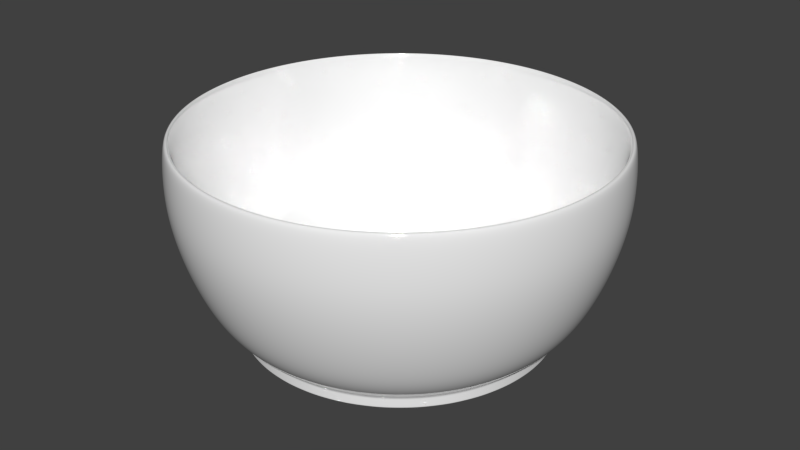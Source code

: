 # Source: 005_bowl.blend  (saved by Blender 2.76.0; exported with 4.5.12 LTS)
import bpy
from mathutils import Matrix  # noqa: F401  (used for matrix-valued properties, if any)

bpy.ops.wm.read_factory_settings(use_empty=True)
scene = bpy.context.scene
scene.name = 'Scene'

# ---- collections
col_collection_1 = bpy.data.collections.new('Collection 1'); scene.collection.children.link(col_collection_1)

# ---- materials (node trees are filled in below, after node groups)
mat_plastic_ceramic = bpy.data.materials.new('plastic/ceramic')
mat_plastic_ceramic.alpha_threshold = 0.0
mat_plastic_ceramic.use_transparent_shadow = False
mat_plastic_ceramic.roughness = 0.5
mat_plastic_ceramic.line_color = (0.0, 0.0, 0.0, 1.0)

# ---- node groups
ng_fresnelblend_001 = bpy.data.node_groups.new('FresnelBlend.001', 'ShaderNodeTree')
_s = ng_fresnelblend_001.interface.new_socket(name='Closure', in_out='OUTPUT', socket_type='NodeSocketShader')
_s = ng_fresnelblend_001.interface.new_socket(name='Color', in_out='INPUT', socket_type='NodeSocketColor')
_s.default_value = (0.4721, 0.8, 0.3498, 1.0)
_s = ng_fresnelblend_001.interface.new_socket(name='Coat', in_out='INPUT', socket_type='NodeSocketColor')
_s.default_value = (0.8, 0.8, 0.8, 1.0)
_s = ng_fresnelblend_001.interface.new_socket(name='Roughness', in_out='INPUT', socket_type='NodeSocketFloat')
_s.default_value = 0.2
_s.min_value = -2.147e+09
_s.max_value = 2.147e+09
_s = ng_fresnelblend_001.interface.new_socket(name='Blend', in_out='INPUT', socket_type='NodeSocketFloat')
_s.default_value = 0.5
_s.min_value = -2.147e+09
_s.max_value = 2.147e+09
_N = ng_fresnelblend_001.nodes; _L = ng_fresnelblend_001.links
n0 = _N.new('ShaderNodeBsdfDiffuse'); n0.name = 'Diffuse BSDF'; n0.location = (-118, -11)
n1 = _N.new('ShaderNodeLayerWeight'); n1.name = 'Fresnel'; n1.location = (-120, 107)
n2 = _N.new('ShaderNodeMixShader'); n2.name = 'Mix Closure'; n2.location = (149, 14)
n2.width = 150
n3 = _N.new('NodeGroupOutput'); n3.name = 'Group Output'; n3.location = (465, 8)
n4 = _N.new('NodeGroupInput'); n4.name = 'Group Input'; n4.location = (-377, -7)
n5 = _N.new('ShaderNodeBsdfAnisotropic'); n5.name = 'Glossy BSDF'; n5.location = (-118, -164)
n5.distribution = 'BECKMANN'
n6 = _N.new('ShaderNodeMath'); n6.name = 'Math'; n6.location = (0, 0)
n6.operation = 'POWER'
_L.new(n1.outputs[0], n2.inputs[0])
_L.new(n0.outputs[0], n2.inputs[1])
_L.new(n5.outputs[0], n2.inputs[2])
_L.new(n4.outputs[0], n0.inputs[0])
_L.new(n4.outputs[1], n5.inputs[0])
_L.new(n4.outputs[3], n1.inputs[0])
_L.new(n2.outputs[0], n3.inputs[0])
_L.new(n4.outputs[2], n6.inputs[0])
_L.new(n6.outputs[0], n5.inputs[1])
n3.is_active_output = True

# ---- material node trees
mat_plastic_ceramic.use_nodes = True; mat_plastic_ceramic.node_tree.nodes.clear()
_N = mat_plastic_ceramic.node_tree.nodes; _L = mat_plastic_ceramic.node_tree.links
n0 = _N.new('ShaderNodeOutputMaterial'); n0.name = 'Material Output'; n0.location = (494, 489)
n0.width = 116
n1 = _N.new('ShaderNodeGroup'); n1.name = 'Diffuse with Coating'; n1.location = (261, 499)
n1.width = 200
n1.node_tree = ng_fresnelblend_001
n1.inputs[0].default_value = (1.0, 1.0, 1.0, 1.0)
n1.inputs[1].default_value = (1.0, 1.0, 1.0, 1.0)
n1.inputs[2].default_value = 1.49e-08
n1.inputs[3].default_value = 0.565
_L.new(n1.outputs[0], n0.inputs[0])
n0.is_active_output = True

# ---- world
world_world = bpy.data.worlds.new('World'); scene.world = world_world
world_world.color = (0.05088, 0.05088, 0.05088)
world_world.use_sun_shadow = False
world_world.sun_shadow_jitter_overblur = 0.0
world_world.cycles.sampling_method = 'MANUAL'
world_world.cycles.sample_map_resolution = 256

# ---- meshes
me_circle_002 = bpy.data.meshes.new('Circle.002')
me_circle_002.from_pydata([(0.0, 1.0, 0.0), (-0.1951, 0.9808, 0.0), (-0.3827, 0.9239, 0.0), (-0.5556, 0.8315, 0.0), (-0.7071, 0.7071, 0.0), (-0.8315, 0.5556, 0.0), (-0.9239, 0.3827, 0.0), (-0.9808, 0.1951, 0.0), (-1.0, 7.55e-08, 0.0), (-0.9808, -0.1951, 0.0), (-0.9239, -0.3827, 0.0), (-0.8315, -0.5556, 0.0), (-0.7071, -0.7071, 0.0), (-0.5556, -0.8315, 0.0), (-0.3827, -0.9239, 0.0), (-0.1951, -0.9808, 0.0), (3.258e-07, -1.0, 0.0), (0.1951, -0.9808, 0.0), (0.3827, -0.9239, 0.0), (0.5556, -0.8315, 0.0), (0.7071, -0.7071, 0.0), (0.8315, -0.5556, 0.0), (0.9239, -0.3827, 0.0), (0.9808, -0.1951, 0.0), (1.0, 9.656e-07, 0.0), (0.9808, 0.1951, 0.0), (0.9239, 0.3827, 0.0), (0.8315, 0.5556, 0.0), (0.7071, 0.7071, 0.0), (0.5556, 0.8315, 0.0), (0.3827, 0.9239, 0.0), (0.1951, 0.9808, 0.0), (0.0, 1.0, 0.0879), (-0.1951, 0.9808, 0.0879), (-0.3827, 0.9239, 0.0879), (-0.5556, 0.8315, 0.0879), (-0.7071, 0.7071, 0.0879), (-0.8315, 0.5556, 0.0879), (-0.9239, 0.3827, 0.0879), (-0.9808, 0.1951, 0.0879), (-1.0, 7.55e-08, 0.0879), (-0.9808, -0.1951, 0.0879), (-0.9239, -0.3827, 0.0879), (-0.8315, -0.5556, 0.0879), (-0.7071, -0.7071, 0.0879), (-0.5556, -0.8315, 0.0879), (-0.3827, -0.9239, 0.0879), (-0.1951, -0.9808, 0.0879), (3.258e-07, -1.0, 0.0879), (0.1951, -0.9808, 0.0879), (0.3827, -0.9239, 0.0879), (0.5556, -0.8315, 0.0879), (0.7071, -0.7071, 0.0879), (0.8315, -0.5556, 0.0879), (0.9239, -0.3827, 0.0879), (0.9808, -0.1951, 0.0879), (1.0, 9.656e-07, 0.0879), (0.9808, 0.1951, 0.0879), (0.9239, 0.3827, 0.0879), (0.8315, 0.5556, 0.0879), (0.7071, 0.7071, 0.0879), (0.5556, 0.8315, 0.0879), (0.3827, 0.9239, 0.0879), (0.1951, 0.9808, 0.0879), (2.374e-08, 1.2, 0.2974), (-0.2341, 1.177, 0.2974), (-0.4592, 1.109, 0.2974), (-0.6667, 0.9977, 0.2974), (-0.8485, 0.8485, 0.2974), (-0.9977, 0.6667, 0.2974), (-1.109, 0.4592, 0.2974), (-1.177, 0.2341, 0.2974), (-1.2, 3.361e-08, 0.2974), (-1.177, -0.2341, 0.2974), (-1.109, -0.4592, 0.2974), (-0.9977, -0.6667, 0.2974), (-0.8485, -0.8485, 0.2974), (-0.6667, -0.9977, 0.2974), (-0.4592, -1.109, 0.2974), (-0.2341, -1.177, 0.2974), (4.147e-07, -1.2, 0.2974), (0.2341, -1.177, 0.2974), (0.4592, -1.109, 0.2974), (0.6667, -0.9977, 0.2974), (0.8485, -0.8485, 0.2974), (0.9977, -0.6667, 0.2974), (1.109, -0.4592, 0.2974), (1.177, -0.2341, 0.2974), (1.2, 1.102e-06, 0.2974), (1.177, 0.2341, 0.2974), (1.109, 0.4592, 0.2974), (0.9977, 0.6667, 0.2974), (0.8485, 0.8485, 0.2974), (0.6667, 0.9977, 0.2974), (0.4592, 1.109, 0.2974), (0.2341, 1.177, 0.2974), (4.128e-08, 1.322, 0.5894), (-0.2579, 1.296, 0.5894), (-0.5058, 1.221, 0.5894), (-0.7343, 1.099, 0.5894), (-0.9346, 0.9346, 0.5894), (-1.099, 0.7343, 0.5894), (-1.221, 0.5058, 0.5894), (-1.296, 0.2579, 0.5894), (-1.322, 6.322e-09, 0.5894), (-1.296, -0.2579, 0.5894), (-1.221, -0.5058, 0.5894), (-1.099, -0.7343, 0.5894), (-0.9346, -0.9346, 0.5894), (-0.7343, -1.099, 0.5894), (-0.5058, -1.221, 0.5894), (-0.2579, -1.296, 0.5894), (4.72e-07, -1.322, 0.5894), (0.2579, -1.296, 0.5894), (0.5058, -1.221, 0.5894), (0.7343, -1.099, 0.5894), (0.9346, -0.9346, 0.5894), (1.099, -0.7343, 0.5894), (1.221, -0.5058, 0.5894), (1.296, -0.2579, 0.5894), (1.322, 1.183e-06, 0.5894), (1.296, 0.2579, 0.5894), (1.221, 0.5058, 0.5894), (1.099, 0.7343, 0.5894), (0.9346, 0.9346, 0.5894), (0.7343, 1.099, 0.5894), (0.5058, 1.221, 0.5894), (0.2579, 1.296, 0.5894), (4.714e-08, 1.379, 1.281), (-0.269, 1.352, 1.281), (-0.5276, 1.274, 1.281), (-0.766, 1.146, 1.281), (-0.9749, 0.9749, 1.281), (-1.146, 0.766, 1.281), (-1.274, 0.5276, 1.281), (-1.352, 0.269, 1.281), (-1.379, -5.111e-09, 1.281), (-1.352, -0.269, 1.281), (-1.274, -0.5276, 1.281), (-1.146, -0.766, 1.281), (-0.9749, -0.9749, 1.281), (-0.766, -1.146, 1.281), (-0.5276, -1.274, 1.281), (-0.269, -1.352, 1.281), (4.964e-07, -1.379, 1.281), (0.269, -1.352, 1.281), (0.5276, -1.274, 1.281), (0.766, -1.146, 1.281), (0.9749, -0.9749, 1.281), (1.146, -0.766, 1.281), (1.274, -0.5276, 1.281), (1.352, -0.269, 1.281), (1.379, 1.222e-06, 1.281), (1.352, 0.269, 1.281), (1.274, 0.5276, 1.281), (1.146, 0.766, 1.281), (0.9749, 0.9749, 1.281), (0.7659, 1.146, 1.281), (0.5276, 1.274, 1.281), (0.269, 1.352, 1.281), (0.9808, 0.1951, 0.01256), (0.9239, 0.3827, 0.01256), (-0.5556, 0.8315, 0.01256), (-0.7071, 0.7071, 0.01256), (-0.3827, -0.9239, 0.01256), (-0.1951, -0.9808, 0.01256), (0.9808, -0.1951, 0.01256), (1.0, 9.656e-07, 0.01256), (-0.1951, 0.9808, 0.01256), (-0.3827, 0.9239, 0.01256), (-0.7071, -0.7071, 0.01256), (-0.5556, -0.8315, 0.01256), (0.8315, -0.5556, 0.01256), (0.9239, -0.3827, 0.01256), (-0.9239, -0.3827, 0.01256), (-0.8315, -0.5556, 0.01256), (0.3827, 0.9239, 0.01256), (0.1951, 0.9808, 0.01256), (0.5556, -0.8315, 0.01256), (0.7071, -0.7071, 0.01256), (-1.0, 7.55e-08, 0.01256), (-0.9808, -0.1951, 0.01256), (0.7071, 0.7071, 0.01256), (0.5556, 0.8315, 0.01256), (0.1951, -0.9808, 0.01256), (0.3827, -0.9239, 0.01256), (-0.9239, 0.3827, 0.01256), (-0.9808, 0.1951, 0.01256), (0.8315, 0.5556, 0.01256), (-0.8315, 0.5556, 0.01256), (3.258e-07, -1.0, 0.01256), (0.0, 1.0, 0.01256), (0.9239, 0.3827, 0.0734), (-0.7071, 0.7071, 0.0734), (-0.1951, -0.9808, 0.0734), (1.0, 9.656e-07, 0.0734), (-0.3827, 0.9239, 0.0734), (-0.5556, -0.8315, 0.0734), (0.9239, -0.3827, 0.0734), (-0.8315, -0.5556, 0.0734), (0.1951, 0.9808, 0.0734), (0.7071, -0.7071, 0.0734), (-0.9808, -0.1951, 0.0734), (0.5556, 0.8315, 0.0734), (0.3827, -0.9239, 0.0734), (-0.9808, 0.1951, 0.0734), (0.8315, 0.5556, 0.0734), (-0.8315, 0.5556, 0.0734), (3.258e-07, -1.0, 0.0734), (0.9808, 0.1951, 0.0734), (-0.5556, 0.8315, 0.0734), (-0.3827, -0.9239, 0.0734), (0.9808, -0.1951, 0.0734), (-0.1951, 0.9808, 0.0734), (-0.7071, -0.7071, 0.0734), (0.8315, -0.5556, 0.0734), (-0.9239, -0.3827, 0.0734), (0.3827, 0.9239, 0.0734), (0.5556, -0.8315, 0.0734), (-1.0, 7.55e-08, 0.0734), (0.7071, 0.7071, 0.0734), (0.1951, -0.9808, 0.0734), (-0.9239, 0.3827, 0.0734), (0.0, 1.0, 0.0734), (1.005, 0.4165, 0.1589), (0.9048, 0.6046, 0.1589), (-0.7695, 0.7695, 0.1589), (-0.9048, 0.6046, 0.1589), (-0.2123, -1.067, 0.1589), (3.645e-07, -1.088, 0.1589), (1.088, 1.025e-06, 0.1589), (1.067, 0.2123, 0.1589), (-0.4164, 1.005, 0.1589), (-0.6046, 0.9048, 0.1589), (-0.6046, -0.9048, 0.1589), (-0.4164, -1.005, 0.1589), (1.005, -0.4164, 0.1589), (1.067, -0.2123, 0.1589), (9.879e-09, 1.088, 0.1589), (-0.2123, 1.067, 0.1589), (-0.9048, -0.6046, 0.1589), (-0.7695, -0.7695, 0.1589), (0.2123, 1.067, 0.1589), (0.7695, -0.7695, 0.1589), (0.9048, -0.6046, 0.1589), (-1.067, -0.2123, 0.1589), (-1.005, -0.4164, 0.1589), (0.6046, 0.9048, 0.1589), (0.4164, 1.005, 0.1589), (0.4164, -1.005, 0.1589), (0.6046, -0.9048, 0.1589), (-1.067, 0.2123, 0.1589), (-1.088, 5.678e-08, 0.1589), (0.7695, 0.7695, 0.1589), (0.2123, -1.067, 0.1589), (-1.005, 0.4164, 0.1589), (0.0, 0.9592, 0.0384), (-0.1871, 0.9408, 0.0384), (-0.3671, 0.8862, 0.0384), (-0.5329, 0.7976, 0.0384), (-0.6783, 0.6783, 0.0384), (-0.7976, 0.5329, 0.0384), (-0.8862, 0.3671, 0.0384), (-0.9408, 0.1871, 0.0384), (-0.9592, 7.55e-08, 0.0384), (-0.9408, -0.1871, 0.0384), (-0.8862, -0.3671, 0.0384), (-0.7976, -0.5329, 0.0384), (-0.6783, -0.6783, 0.0384), (-0.5329, -0.7976, 0.0384), (-0.3671, -0.8862, 0.0384), (-0.1871, -0.9408, 0.0384), (3.258e-07, -0.9592, 0.0384), (0.1871, -0.9408, 0.0384), (0.3671, -0.8862, 0.0384), (0.5329, -0.7976, 0.0384), (0.6783, -0.6783, 0.0384), (0.7976, -0.5329, 0.0384), (0.8862, -0.3671, 0.0384), (0.9408, -0.1871, 0.0384), (0.9592, 9.656e-07, 0.0384), (0.9408, 0.1871, 0.0384), (0.8862, 0.3671, 0.0384), (0.7976, 0.5329, 0.0384), (0.6783, 0.6783, 0.0384), (0.5329, 0.7976, 0.0384), (0.3671, 0.8862, 0.0384), (0.1871, 0.9408, 0.0384), (0.0, 0.9498, 0.1127), (-0.1853, 0.9315, 0.1127), (-0.3635, 0.8775, 0.1127), (-0.5277, 0.7897, 0.1127), (-0.6716, 0.6716, 0.1127), (-0.7897, 0.5277, 0.1127), (-0.8775, 0.3635, 0.1127), (-0.9315, 0.1853, 0.1127), (-0.9498, 7.55e-08, 0.1127), (-0.9315, -0.1853, 0.1127), (-0.8775, -0.3635, 0.1127), (-0.7897, -0.5277, 0.1127), (-0.6716, -0.6716, 0.1127), (-0.5277, -0.7897, 0.1127), (-0.3635, -0.8775, 0.1127), (-0.1853, -0.9315, 0.1127), (3.258e-07, -0.9498, 0.1127), (0.1853, -0.9315, 0.1127), (0.3635, -0.8775, 0.1127), (0.5277, -0.7897, 0.1127), (0.6716, -0.6716, 0.1127), (0.7897, -0.5277, 0.1127), (0.8775, -0.3635, 0.1127), (0.9315, -0.1853, 0.1127), (0.9498, 9.656e-07, 0.1127), (0.9315, 0.1853, 0.1127), (0.8775, 0.3635, 0.1127), (0.7897, 0.5277, 0.1127), (0.6716, 0.6716, 0.1127), (0.5277, 0.7897, 0.1127), (0.3635, 0.8775, 0.1127), (0.1853, 0.9315, 0.1127), (2.374e-08, 1.152, 0.3258), (-0.2247, 1.13, 0.3258), (-0.4407, 1.064, 0.3258), (-0.6399, 0.9576, 0.3258), (-0.8144, 0.8144, 0.3258), (-0.9576, 0.6399, 0.3258), (-1.064, 0.4407, 0.3258), (-1.13, 0.2247, 0.3258), (-1.152, 3.361e-08, 0.3258), (-1.13, -0.2247, 0.3258), (-1.064, -0.4407, 0.3258), (-0.9576, -0.6399, 0.3258), (-0.8144, -0.8144, 0.3258), (-0.6399, -0.9576, 0.3258), (-0.4407, -1.064, 0.3258), (-0.2247, -1.13, 0.3258), (4.147e-07, -1.152, 0.3258), (0.2247, -1.13, 0.3258), (0.4407, -1.064, 0.3258), (0.6399, -0.9576, 0.3258), (0.8144, -0.8144, 0.3258), (0.9576, -0.6399, 0.3258), (1.064, -0.4407, 0.3258), (1.13, -0.2247, 0.3258), (1.152, 1.102e-06, 0.3258), (1.13, 0.2247, 0.3258), (1.064, 0.4407, 0.3258), (0.9576, 0.6399, 0.3258), (0.8144, 0.8144, 0.3258), (0.6399, 0.9576, 0.3258), (0.4407, 1.064, 0.3258), (0.2247, 1.13, 0.3258), (4.128e-08, 1.268, 0.6042), (-0.2473, 1.243, 0.6042), (-0.4852, 1.171, 0.6042), (-0.7043, 1.054, 0.6042), (-0.8964, 0.8964, 0.6042), (-1.054, 0.7043, 0.6042), (-1.171, 0.4852, 0.6042), (-1.243, 0.2473, 0.6042), (-1.268, 6.322e-09, 0.6042), (-1.243, -0.2473, 0.6042), (-1.171, -0.4852, 0.6042), (-1.054, -0.7043, 0.6042), (-0.8964, -0.8964, 0.6042), (-0.7043, -1.054, 0.6042), (-0.4852, -1.171, 0.6042), (-0.2473, -1.243, 0.6042), (4.72e-07, -1.268, 0.6042), (0.2473, -1.243, 0.6042), (0.4852, -1.171, 0.6042), (0.7043, -1.054, 0.6042), (0.8964, -0.8964, 0.6042), (1.054, -0.7043, 0.6042), (1.171, -0.4852, 0.6042), (1.243, -0.2473, 0.6042), (1.268, 1.183e-06, 0.6042), (1.243, 0.2473, 0.6042), (1.171, 0.4852, 0.6042), (1.054, 0.7043, 0.6042), (0.8964, 0.8964, 0.6042), (0.7043, 1.054, 0.6042), (0.4852, 1.171, 0.6042), (0.2473, 1.243, 0.6042), (4.714e-08, 1.323, 1.289), (-0.258, 1.297, 1.289), (-0.5062, 1.222, 1.289), (-0.7348, 1.1, 1.289), (-0.9352, 0.9352, 1.289), (-1.1, 0.7348, 1.289), (-1.222, 0.5062, 1.289), (-1.297, 0.258, 1.289), (-1.323, -5.111e-09, 1.289), (-1.297, -0.258, 1.289), (-1.222, -0.5062, 1.289), (-1.1, -0.7348, 1.289), (-0.9352, -0.9352, 1.289), (-0.7348, -1.1, 1.289), (-0.5062, -1.222, 1.289), (-0.258, -1.297, 1.289), (4.964e-07, -1.323, 1.289), (0.258, -1.297, 1.289), (0.5062, -1.222, 1.289), (0.7348, -1.1, 1.289), (0.9353, -0.9352, 1.289), (1.1, -0.7348, 1.289), (1.222, -0.5062, 1.289), (1.297, -0.258, 1.289), (1.323, 1.222e-06, 1.289), (1.297, 0.258, 1.289), (1.222, 0.5062, 1.289), (1.1, 0.7348, 1.289), (0.9352, 0.9353, 1.289), (0.7348, 1.1, 1.289), (0.5062, 1.222, 1.289), (0.258, 1.297, 1.289), (0.9259, 0.1842, 0.01256), (0.8721, 0.3613, 0.01256), (-0.5245, 0.7849, 0.01256), (-0.6675, 0.6675, 0.01256), (-0.3613, -0.8721, 0.01256), (-0.1842, -0.9259, 0.01256), (0.9259, -0.1842, 0.01256), (0.944, 9.656e-07, 0.01256), (-0.1842, 0.9259, 0.01256), (-0.3613, 0.8721, 0.01256), (-0.6675, -0.6675, 0.01256), (-0.5245, -0.7849, 0.01256), (0.7849, -0.5245, 0.01256), (0.8721, -0.3613, 0.01256), (-0.8721, -0.3613, 0.01256), (-0.7849, -0.5245, 0.01256), (0.3613, 0.8721, 0.01256), (0.1842, 0.9259, 0.01256), (0.5245, -0.7849, 0.01256), (0.6675, -0.6675, 0.01256), (-0.944, 7.55e-08, 0.01256), (-0.9259, -0.1842, 0.01256), (0.6675, 0.6675, 0.01256), (0.5245, 0.7849, 0.01256), (0.1842, -0.9259, 0.01256), (0.3613, -0.8721, 0.01256), (-0.8721, 0.3613, 0.01256), (-0.9259, 0.1842, 0.01256), (0.7849, 0.5245, 0.01256), (-0.7849, 0.5245, 0.01256), (3.258e-07, -0.944, 0.01256), (0.0, 0.944, 0.01256), (0.8721, 0.3613, 0.0734), (-0.6675, 0.6675, 0.0734), (-0.1842, -0.9259, 0.0734), (0.944, 9.656e-07, 0.0734), (-0.3613, 0.8721, 0.0734), (-0.5245, -0.7849, 0.0734), (0.8721, -0.3613, 0.0734), (-0.7849, -0.5245, 0.0734), (0.1842, 0.9259, 0.0734), (0.6675, -0.6675, 0.0734), (-0.9259, -0.1842, 0.0734), (0.5245, 0.7849, 0.0734), (0.3613, -0.8721, 0.0734), (-0.9259, 0.1842, 0.0734), (0.7849, 0.5245, 0.0734), (-0.7849, 0.5245, 0.0734), (3.258e-07, -0.944, 0.0734), (0.9259, 0.1842, 0.0734), (-0.5245, 0.7849, 0.0734), (-0.3613, -0.8721, 0.0734), (0.9259, -0.1842, 0.0734), (-0.1842, 0.9259, 0.0734), (-0.6675, -0.6675, 0.0734), (0.7849, -0.5245, 0.0734), (-0.8721, -0.3613, 0.0734), (0.3613, 0.8721, 0.0734), (0.5245, -0.7849, 0.0734), (-0.944, 7.55e-08, 0.0734), (0.6675, 0.6675, 0.0734), (0.1842, -0.9259, 0.0734), (-0.8721, 0.3613, 0.0734), (0.0, 0.944, 0.0734), (0.9687, 0.4012, 0.1983), (0.8718, 0.5825, 0.1983), (-0.7414, 0.7414, 0.1983), (-0.8718, 0.5825, 0.1983), (-0.2045, -1.028, 0.1983), (3.645e-07, -1.048, 0.1983), (1.048, 1.025e-06, 0.1983), (1.028, 0.2045, 0.1983), (-0.4012, 0.9687, 0.1983), (-0.5825, 0.8718, 0.1983), (-0.5825, -0.8718, 0.1983), (-0.4012, -0.9687, 0.1983), (0.9687, -0.4012, 0.1983), (1.028, -0.2045, 0.1983), (9.879e-09, 1.048, 0.1983), (-0.2045, 1.028, 0.1983), (-0.8718, -0.5825, 0.1983), (-0.7414, -0.7414, 0.1983), (0.2045, 1.028, 0.1983), (0.7414, -0.7414, 0.1983), (0.8718, -0.5825, 0.1983), (-1.028, -0.2045, 0.1983), (-0.9687, -0.4012, 0.1983), (0.5825, 0.8718, 0.1983), (0.4012, 0.9687, 0.1983), (0.4012, -0.9687, 0.1983), (0.5825, -0.8718, 0.1983), (-1.028, 0.2045, 0.1983), (-1.048, 5.678e-08, 0.1983), (0.7414, 0.7414, 0.1983), (0.2045, -1.028, 0.1983), (-0.9687, 0.4012, 0.1983), (4.714e-08, 1.351, 1.296), (-0.2636, 1.325, 1.296), (-0.517, 1.248, 1.296), (-0.7506, 1.123, 1.296), (-0.9554, 0.9554, 1.296), (-1.123, 0.7506, 1.296), (-1.248, 0.517, 1.296), (-1.325, 0.2636, 1.296), (-1.351, -5.111e-09, 1.296), (-1.325, -0.2636, 1.296), (-1.248, -0.517, 1.296), (-1.123, -0.7506, 1.296), (-0.9554, -0.9554, 1.296), (-0.7506, -1.123, 1.296), (-0.517, -1.248, 1.296), (-0.2636, -1.325, 1.296), (4.964e-07, -1.351, 1.296), (0.2636, -1.325, 1.296), (0.517, -1.248, 1.296), (0.7506, -1.123, 1.296), (0.9554, -0.9554, 1.296), (1.123, -0.7506, 1.296), (1.248, -0.517, 1.296), (1.325, -0.2636, 1.296), (1.351, 1.222e-06, 1.296), (1.325, 0.2636, 1.296), (1.248, 0.517, 1.296), (1.123, 0.7506, 1.296), (0.9554, 0.9554, 1.296), (0.7506, 1.123, 1.296), (0.517, 1.248, 1.296), (0.2636, 1.325, 1.296), (0.536, 1.294, 0.935), (0.2733, 1.374, 0.935), (0.7782, -1.165, 0.935), (0.9904, -0.9904, 0.935), (-1.401, -1.058e-08, 0.935), (-1.374, -0.2733, 0.935), (0.9904, 0.9904, 0.935), (0.7782, 1.165, 0.935), (0.2733, -1.374, 0.935), (0.536, -1.294, 0.935), (-1.294, 0.536, 0.935), (-1.374, 0.2733, 0.935), (1.294, 0.536, 0.935), (1.165, 0.7782, 0.935), (-0.9904, 0.9904, 0.935), (-1.165, 0.7782, 0.935), (-0.2733, -1.374, 0.935), (5.053e-07, -1.401, 0.935), (1.401, 1.236e-06, 0.935), (1.374, 0.2733, 0.935), (-0.536, 1.294, 0.935), (-0.7782, 1.165, 0.935), (-0.7782, -1.165, 0.935), (-0.536, -1.294, 0.935), (1.294, -0.536, 0.935), (1.374, -0.2733, 0.935), (4.892e-08, 1.401, 0.935), (-0.2733, 1.374, 0.935), (-1.165, -0.7782, 0.935), (-0.9904, -0.9904, 0.935), (1.165, -0.7782, 0.935), (-1.294, -0.536, 0.935)], [], [(0, 31, 30, 29, 28, 27, 26, 25, 24, 23, 22, 21, 20, 19, 18, 17, 16, 15, 14, 13, 12, 11, 10, 9, 8, 7, 6, 5, 4, 3, 2, 1), (224, 225, 91, 90), (209, 192, 58, 57), (210, 193, 36, 35), (211, 194, 47, 46), (212, 195, 56, 55), (213, 196, 34, 33), (214, 197, 45, 44), (215, 198, 54, 53), (216, 199, 43, 42), (217, 200, 63, 62), (218, 201, 52, 51), (219, 202, 41, 40), (220, 203, 61, 60), (221, 204, 50, 49), (222, 205, 39, 38), (192, 206, 59, 58), (193, 207, 37, 36), (194, 208, 48, 47), (195, 209, 57, 56), (196, 210, 35, 34), (197, 211, 46, 45), (198, 212, 55, 54), (223, 213, 33, 32), (199, 214, 44, 43), (200, 223, 32, 63), (201, 215, 53, 52), (202, 216, 42, 41), (203, 217, 62, 61), (204, 218, 51, 50), (205, 219, 40, 39), (206, 220, 60, 59), (208, 221, 49, 48), (207, 222, 38, 37), (226, 227, 69, 68), (228, 229, 80, 79), (230, 231, 89, 88), (232, 233, 67, 66), (234, 235, 78, 77), (236, 237, 87, 86), (238, 239, 65, 64), (240, 241, 76, 75), (242, 238, 64, 95), (243, 244, 85, 84), (245, 246, 74, 73), (247, 248, 94, 93), (249, 250, 83, 82), (251, 252, 72, 71), (225, 253, 92, 91), (229, 254, 81, 80), (227, 255, 70, 69), (231, 224, 90, 89), (233, 226, 68, 67), (235, 228, 79, 78), (237, 230, 88, 87), (239, 232, 66, 65), (241, 234, 77, 76), (244, 236, 86, 85), (246, 240, 75, 74), (248, 242, 95, 94), (250, 243, 84, 83), (252, 245, 73, 72), (253, 247, 93, 92), (254, 249, 82, 81), (255, 251, 71, 70), (92, 93, 125, 124), (81, 82, 114, 113), (70, 71, 103, 102), (90, 91, 123, 122), (68, 69, 101, 100), (79, 80, 112, 111), (88, 89, 121, 120), (66, 67, 99, 98), (77, 78, 110, 109), (86, 87, 119, 118), (64, 65, 97, 96), (75, 76, 108, 107), (95, 64, 96, 127), (84, 85, 117, 116), (73, 74, 106, 105), (93, 94, 126, 125), (82, 83, 115, 114), (71, 72, 104, 103), (91, 92, 124, 123), (80, 81, 113, 112), (69, 70, 102, 101), (89, 90, 122, 121), (67, 68, 100, 99), (78, 79, 111, 110), (87, 88, 120, 119), (65, 66, 98, 97), (76, 77, 109, 108), (85, 86, 118, 117), (74, 75, 107, 106), (94, 95, 127, 126), (83, 84, 116, 115), (72, 73, 105, 104), (544, 545, 159, 158), (546, 547, 148, 147), (548, 549, 137, 136), (550, 551, 157, 156), (552, 553, 146, 145), (554, 555, 135, 134), (556, 557, 155, 154), (558, 559, 133, 132), (560, 561, 144, 143), (562, 563, 153, 152), (564, 565, 131, 130), (566, 567, 142, 141), (568, 569, 151, 150), (570, 571, 129, 128), (572, 573, 140, 139), (545, 570, 128, 159), (547, 574, 149, 148), (549, 575, 138, 137), (551, 544, 158, 157), (553, 546, 147, 146), (555, 548, 136, 135), (557, 550, 156, 155), (561, 552, 145, 144), (559, 554, 134, 133), (563, 556, 154, 153), (565, 558, 132, 131), (567, 560, 143, 142), (569, 562, 152, 151), (571, 564, 130, 129), (573, 566, 141, 140), (574, 568, 150, 149), (575, 572, 139, 138), (5, 6, 186, 189), (16, 17, 184, 190), (27, 28, 182, 188), (7, 8, 180, 187), (18, 19, 178, 185), (29, 30, 176, 183), (9, 10, 174, 181), (20, 21, 172, 179), (31, 0, 191, 177), (11, 12, 170, 175), (0, 1, 168, 191), (22, 23, 166, 173), (13, 14, 164, 171), (2, 3, 162, 169), (24, 25, 160, 167), (15, 16, 190, 165), (4, 5, 189, 163), (26, 27, 188, 161), (6, 7, 187, 186), (17, 18, 185, 184), (28, 29, 183, 182), (8, 9, 181, 180), (19, 20, 179, 178), (30, 31, 177, 176), (10, 11, 175, 174), (21, 22, 173, 172), (12, 13, 171, 170), (1, 2, 169, 168), (23, 24, 167, 166), (14, 15, 165, 164), (3, 4, 163, 162), (25, 26, 161, 160), (189, 186, 222, 207), (190, 184, 221, 208), (188, 182, 220, 206), (187, 180, 219, 205), (185, 178, 218, 204), (183, 176, 217, 203), (181, 174, 216, 202), (179, 172, 215, 201), (177, 191, 223, 200), (175, 170, 214, 199), (191, 168, 213, 223), (173, 166, 212, 198), (171, 164, 211, 197), (169, 162, 210, 196), (167, 160, 209, 195), (165, 190, 208, 194), (163, 189, 207, 193), (161, 188, 206, 192), (186, 187, 205, 222), (184, 185, 204, 221), (182, 183, 203, 220), (180, 181, 202, 219), (178, 179, 201, 218), (176, 177, 200, 217), (174, 175, 199, 216), (172, 173, 198, 215), (170, 171, 197, 214), (168, 169, 196, 213), (166, 167, 195, 212), (164, 165, 194, 211), (162, 163, 193, 210), (160, 161, 192, 209), (38, 39, 251, 255), (49, 50, 249, 254), (60, 61, 247, 253), (40, 41, 245, 252), (51, 52, 243, 250), (62, 63, 242, 248), (42, 43, 240, 246), (53, 54, 236, 244), (44, 45, 234, 241), (33, 34, 232, 239), (55, 56, 230, 237), (46, 47, 228, 235), (35, 36, 226, 233), (57, 58, 224, 231), (37, 38, 255, 227), (48, 49, 254, 229), (59, 60, 253, 225), (39, 40, 252, 251), (50, 51, 250, 249), (61, 62, 248, 247), (41, 42, 246, 245), (52, 53, 244, 243), (63, 32, 238, 242), (43, 44, 241, 240), (32, 33, 239, 238), (54, 55, 237, 236), (45, 46, 235, 234), (34, 35, 233, 232), (56, 57, 231, 230), (47, 48, 229, 228), (36, 37, 227, 226), (58, 59, 225, 224), (257, 258, 259, 260, 261, 262, 263, 264, 265, 266, 267, 268, 269, 270, 271, 272, 273, 274, 275, 276, 277, 278, 279, 280, 281, 282, 283, 284, 285, 286, 287, 256), (346, 347, 481, 480), (313, 314, 448, 465), (291, 292, 449, 466), (302, 303, 450, 467), (311, 312, 451, 468), (289, 290, 452, 469), (300, 301, 453, 470), (309, 310, 454, 471), (298, 299, 455, 472), (318, 319, 456, 473), (307, 308, 457, 474), (296, 297, 458, 475), (316, 317, 459, 476), (305, 306, 460, 477), (294, 295, 461, 478), (314, 315, 462, 448), (292, 293, 463, 449), (303, 304, 464, 450), (312, 313, 465, 451), (290, 291, 466, 452), (301, 302, 467, 453), (310, 311, 468, 454), (288, 289, 469, 479), (299, 300, 470, 455), (319, 288, 479, 456), (308, 309, 471, 457), (297, 298, 472, 458), (317, 318, 473, 459), (306, 307, 474, 460), (295, 296, 475, 461), (315, 316, 476, 462), (304, 305, 477, 464), (293, 294, 478, 463), (324, 325, 483, 482), (335, 336, 485, 484), (344, 345, 487, 486), (322, 323, 489, 488), (333, 334, 491, 490), (342, 343, 493, 492), (320, 321, 495, 494), (331, 332, 497, 496), (351, 320, 494, 498), (340, 341, 500, 499), (329, 330, 502, 501), (349, 350, 504, 503), (338, 339, 506, 505), (327, 328, 508, 507), (347, 348, 509, 481), (336, 337, 510, 485), (325, 326, 511, 483), (345, 346, 480, 487), (323, 324, 482, 489), (334, 335, 484, 491), (343, 344, 486, 493), (321, 322, 488, 495), (332, 333, 490, 497), (341, 342, 492, 500), (330, 331, 496, 502), (350, 351, 498, 504), (339, 340, 499, 506), (328, 329, 501, 508), (348, 349, 503, 509), (337, 338, 505, 510), (326, 327, 507, 511), (380, 381, 349, 348), (369, 370, 338, 337), (358, 359, 327, 326), (378, 379, 347, 346), (356, 357, 325, 324), (367, 368, 336, 335), (376, 377, 345, 344), (354, 355, 323, 322), (365, 366, 334, 333), (374, 375, 343, 342), (352, 353, 321, 320), (363, 364, 332, 331), (383, 352, 320, 351), (372, 373, 341, 340), (361, 362, 330, 329), (381, 382, 350, 349), (370, 371, 339, 338), (359, 360, 328, 327), (379, 380, 348, 347), (368, 369, 337, 336), (357, 358, 326, 325), (377, 378, 346, 345), (355, 356, 324, 323), (366, 367, 335, 334), (375, 376, 344, 343), (353, 354, 322, 321), (364, 365, 333, 332), (373, 374, 342, 341), (362, 363, 331, 330), (382, 383, 351, 350), (371, 372, 340, 339), (360, 361, 329, 328), (414, 415, 383, 382), (403, 404, 372, 371), (392, 393, 361, 360), (412, 413, 381, 380), (401, 402, 370, 369), (390, 391, 359, 358), (410, 411, 379, 378), (388, 389, 357, 356), (399, 400, 368, 367), (408, 409, 377, 376), (386, 387, 355, 354), (397, 398, 366, 365), (406, 407, 375, 374), (384, 385, 353, 352), (395, 396, 364, 363), (415, 384, 352, 383), (404, 405, 373, 372), (393, 394, 362, 361), (413, 414, 382, 381), (402, 403, 371, 370), (391, 392, 360, 359), (411, 412, 380, 379), (400, 401, 369, 368), (389, 390, 358, 357), (409, 410, 378, 377), (387, 388, 356, 355), (398, 399, 367, 366), (407, 408, 376, 375), (385, 386, 354, 353), (396, 397, 365, 364), (405, 406, 374, 373), (394, 395, 363, 362), (445, 442, 262, 261), (446, 440, 273, 272), (444, 438, 284, 283), (443, 436, 264, 263), (441, 434, 275, 274), (439, 432, 286, 285), (437, 430, 266, 265), (435, 428, 277, 276), (433, 447, 256, 287), (431, 426, 268, 267), (447, 424, 257, 256), (429, 422, 279, 278), (427, 420, 270, 269), (425, 418, 259, 258), (423, 416, 281, 280), (421, 446, 272, 271), (419, 445, 261, 260), (417, 444, 283, 282), (442, 443, 263, 262), (440, 441, 274, 273), (438, 439, 285, 284), (436, 437, 265, 264), (434, 435, 276, 275), (432, 433, 287, 286), (430, 431, 267, 266), (428, 429, 278, 277), (426, 427, 269, 268), (424, 425, 258, 257), (422, 423, 280, 279), (420, 421, 271, 270), (418, 419, 260, 259), (416, 417, 282, 281), (463, 478, 442, 445), (464, 477, 440, 446), (462, 476, 438, 444), (461, 475, 436, 443), (460, 474, 434, 441), (459, 473, 432, 439), (458, 472, 430, 437), (457, 471, 428, 435), (456, 479, 447, 433), (455, 470, 426, 431), (479, 469, 424, 447), (454, 468, 422, 429), (453, 467, 420, 427), (452, 466, 418, 425), (451, 465, 416, 423), (450, 464, 446, 421), (449, 463, 445, 419), (448, 462, 444, 417), (478, 461, 443, 442), (477, 460, 441, 440), (476, 459, 439, 438), (475, 458, 437, 436), (474, 457, 435, 434), (473, 456, 433, 432), (472, 455, 431, 430), (471, 454, 429, 428), (470, 453, 427, 426), (469, 452, 425, 424), (468, 451, 423, 422), (467, 450, 421, 420), (466, 449, 419, 418), (465, 448, 417, 416), (511, 507, 295, 294), (510, 505, 306, 305), (509, 503, 317, 316), (508, 501, 297, 296), (506, 499, 308, 307), (504, 498, 319, 318), (502, 496, 299, 298), (500, 492, 310, 309), (497, 490, 301, 300), (495, 488, 290, 289), (493, 486, 312, 311), (491, 484, 303, 302), (489, 482, 292, 291), (487, 480, 314, 313), (483, 511, 294, 293), (485, 510, 305, 304), (481, 509, 316, 315), (507, 508, 296, 295), (505, 506, 307, 306), (503, 504, 318, 317), (501, 502, 298, 297), (499, 500, 309, 308), (498, 494, 288, 319), (496, 497, 300, 299), (494, 495, 289, 288), (492, 493, 311, 310), (490, 491, 302, 301), (488, 489, 291, 290), (486, 487, 313, 312), (484, 485, 304, 303), (482, 483, 293, 292), (480, 481, 315, 314), (512, 513, 385, 384), (513, 514, 386, 385), (514, 515, 387, 386), (515, 516, 388, 387), (516, 517, 389, 388), (517, 518, 390, 389), (518, 519, 391, 390), (519, 520, 392, 391), (520, 521, 393, 392), (521, 522, 394, 393), (522, 523, 395, 394), (523, 524, 396, 395), (524, 525, 397, 396), (525, 526, 398, 397), (526, 527, 399, 398), (527, 528, 400, 399), (528, 529, 401, 400), (529, 530, 402, 401), (530, 531, 403, 402), (531, 532, 404, 403), (532, 533, 405, 404), (533, 534, 406, 405), (534, 535, 407, 406), (535, 536, 408, 407), (536, 537, 409, 408), (537, 538, 410, 409), (538, 539, 411, 410), (539, 540, 412, 411), (540, 541, 413, 412), (541, 542, 414, 413), (542, 543, 415, 414), (543, 512, 384, 415), (159, 128, 512, 543), (158, 159, 543, 542), (157, 158, 542, 541), (156, 157, 541, 540), (155, 156, 540, 539), (154, 155, 539, 538), (153, 154, 538, 537), (152, 153, 537, 536), (151, 152, 536, 535), (150, 151, 535, 534), (149, 150, 534, 533), (148, 149, 533, 532), (147, 148, 532, 531), (146, 147, 531, 530), (145, 146, 530, 529), (144, 145, 529, 528), (143, 144, 528, 527), (142, 143, 527, 526), (141, 142, 526, 525), (140, 141, 525, 524), (139, 140, 524, 523), (138, 139, 523, 522), (137, 138, 522, 521), (136, 137, 521, 520), (135, 136, 520, 519), (134, 135, 519, 518), (133, 134, 518, 517), (132, 133, 517, 516), (131, 132, 516, 515), (130, 131, 515, 514), (129, 130, 514, 513), (128, 129, 513, 512), (106, 107, 572, 575), (117, 118, 568, 574), (108, 109, 566, 573), (97, 98, 564, 571), (119, 120, 562, 569), (110, 111, 560, 567), (99, 100, 558, 565), (121, 122, 556, 563), (101, 102, 554, 559), (112, 113, 552, 561), (123, 124, 550, 557), (103, 104, 548, 555), (114, 115, 546, 553), (125, 126, 544, 551), (105, 106, 575, 549), (116, 117, 574, 547), (127, 96, 570, 545), (107, 108, 573, 572), (96, 97, 571, 570), (118, 119, 569, 568), (109, 110, 567, 566), (98, 99, 565, 564), (120, 121, 563, 562), (111, 112, 561, 560), (100, 101, 559, 558), (122, 123, 557, 556), (102, 103, 555, 554), (113, 114, 553, 552), (124, 125, 551, 550), (104, 105, 549, 548), (115, 116, 547, 546), (126, 127, 545, 544)])
me_circle_002.polygons.foreach_set('use_smooth', [True] * 546)
me_circle_002.materials.append(mat_plastic_ceramic)
me_circle_002.use_remesh_preserve_volume = False
me_circle_002.use_remesh_preserve_attributes = False
me_circle_002.use_mirror_vertex_groups = False
me_circle_002.update()

# ---- objects
ob_bowl1 = bpy.data.objects.new('bowl1', me_circle_002)

# ---- transforms, parenting, visibility, modifiers, constraints
ob_bowl1.location = (-0.001953, -0.0002637, -0.07674)
ob_bowl1.scale = (0.2132, 0.2132, 0.2132)
ob_bowl1.lineart.crease_threshold = 0.0
_m = ob_bowl1.modifiers.new('Subsurf', 'SUBSURF')
_m.uv_smooth = 'PRESERVE_CORNERS'
_m.levels = 3
_m.render_levels = 3
_m.show_only_control_edges = False

# ---- collection membership
col_collection_1.objects.link(ob_bowl1)

# ---- scene / render settings (as saved in the file)
scene.frame_start = 1; scene.frame_end = 250; scene.frame_set(1)
scene.render.engine = 'BLENDER_EEVEE_NEXT'
scene.render.resolution_percentage = 50
scene.render.dither_intensity = 0.0
scene.cycles.use_denoising = False
scene.cycles.samples = 10
scene.cycles.sampling_pattern = 'TABULATED_SOBOL'
scene.cycles.light_sampling_threshold = 0.0
scene.cycles.use_adaptive_sampling = False
scene.cycles.use_light_tree = False
scene.cycles.blur_glossy = 0.0
scene.cycles.pixel_filter_type = 'GAUSSIAN'
scene.cycles.sample_clamp_indirect = 0.0
scene.view_settings.view_transform = 'Standard'
bpy.context.view_layer.update()

# ---- added for rendering (the .blend has no active camera and no usable light): camera, sun
cam_auto = bpy.data.cameras.new('AutoCamera')
cam_auto.lens = 50.0
cam_auto.sensor_width = 36.0
cam_auto.clip_end = 1000.0
ob_auto_camera = bpy.data.objects.new('AutoCamera', cam_auto)
scene.collection.objects.link(ob_auto_camera)
ob_auto_camera.location = (0.8201, -0.986728, 0.719004)
ob_auto_camera.rotation_euler = (1.09748, -7.21219e-08, 0.694738)
scene.camera = ob_auto_camera
light_auto_sun = bpy.data.lights.new('AutoSun', 'SUN')
light_auto_sun.energy = 3.0
light_auto_sun.angle = 0.0523599
ob_auto_sun = bpy.data.objects.new('AutoSun', light_auto_sun)
scene.collection.objects.link(ob_auto_sun)
ob_auto_sun.rotation_euler = (0.872665, 0.174533, 0.523599)
bpy.context.view_layer.update()
